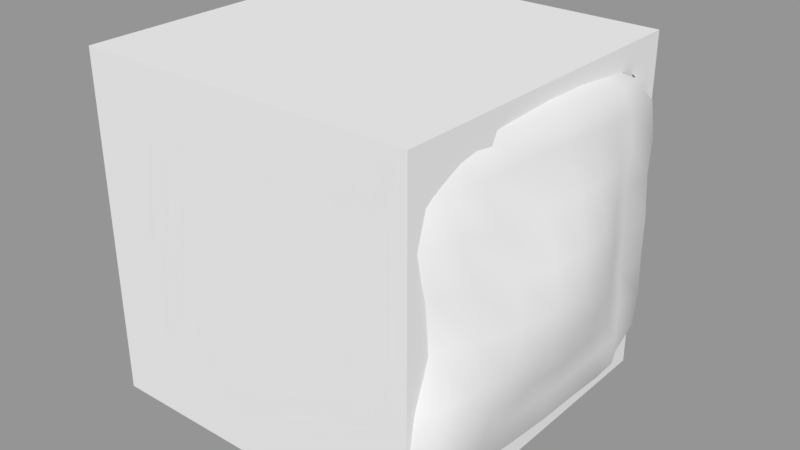 # Source: TV_Set.blend  (saved by Blender 2.79.0; exported with 4.5.12 LTS)
import bpy
from mathutils import Matrix  # noqa: F401  (used for matrix-valued properties, if any)

bpy.ops.wm.read_factory_settings(use_empty=True)
scene = bpy.context.scene
scene.name = 'Scene'

# ---- collections
col_collection_1 = bpy.data.collections.new('Collection 1'); scene.collection.children.link(col_collection_1)

# ---- materials (node trees are filled in below, after node groups)
mat_material = bpy.data.materials.new('Material')
mat_material.alpha_threshold = 0.0
mat_material.use_transparent_shadow = False
mat_material.roughness = 0.5
mat_material.line_color = (0.0, 0.0, 0.0, 1.0)

# ---- material node trees

# ---- meshes
me_cube_001 = bpy.data.meshes.new('Cube.001')
me_cube_001.from_pydata([(0.9201, 0.9582, 0.6576), (0.9383, 0.9925, 0.4638), (0.9867, 0.9885, 0.2497), (1.005, 0.9815, 0.01392), (0.9982, 0.9922, -0.234), (0.9977, 0.9954, -0.4585), (0.9436, 0.9568, -0.6572), (0.9587, 0.8089, 0.825), (1.059, 0.8899, 0.6646), (1.074, 0.9111, 0.4698), (1.076, 0.8904, 0.2539), (1.097, 0.8811, 0.01327), (1.089, 0.8957, -0.2381), (1.091, 0.909, -0.4651), (1.084, 0.8882, -0.6647), (1.038, 0.811, -0.825), (0.8961, 0.5413, 0.92), (1.049, 0.7019, 0.8368), (1.051, 0.6983, 0.6607), (1.068, 0.7029, 0.4629), (1.069, 0.671, 0.2478), (1.089, 0.6578, 0.009072), (1.081, 0.6755, -0.2365), (1.085, 0.7008, -0.4594), (1.083, 0.6939, -0.6595), (1.083, 0.692, -0.8259), (0.9421, 0.5434, -0.947), (0.9153, 0.3825, 0.9369), (1.062, 0.5347, 0.8528), (1.066, 0.5273, 0.6652), (1.116, 0.5125, 0.4498), (1.139, 0.4699, 0.2334), (1.159, 0.4514, 0.003997), (1.148, 0.4714, -0.2283), (1.134, 0.5069, -0.4461), (1.092, 0.5087, -0.652), (1.091, 0.5141, -0.8212), (0.9599, 0.3837, -0.9437), (0.93, 0.1808, 0.9502), (1.065, 0.3099, 0.8708), (1.073, 0.3153, 0.6821), (1.141, 0.2974, 0.4492), (1.205, 0.2458, 0.2184), (1.227, 0.2202, 0.0007758), (1.211, 0.2422, -0.2169), (1.156, 0.2748, -0.4374), (1.095, 0.2721, -0.6445), (1.088, 0.2796, -0.8117), (0.9724, 0.1822, -0.9356), (0.9189, -0.05176, 0.9572), (1.06, 0.03434, 0.8824), (1.074, 0.04912, 0.6994), (1.151, 0.06812, 0.4643), (1.23, 0.02412, 0.2154), (1.258, -0.004104, -0.0003146), (1.235, 0.00699, -0.2131), (1.17, 0.01705, -0.4336), (1.101, -0.007592, -0.637), (1.088, 0.00561, -0.8034), (0.9731, -0.04477, -0.9315), (0.8939, -0.2876, 0.9599), (1.024, -0.2705, 0.8874), (1.04, -0.2723, 0.708), (1.122, -0.2054, 0.4783), (1.212, -0.1983, 0.227), (1.246, -0.2151, -0.001745), (1.219, -0.2357, -0.2191), (1.148, -0.2707, -0.4381), (1.076, -0.3149, -0.6424), (1.064, -0.2765, -0.81), (0.9518, -0.2676, -0.9373), (0.8787, -0.4794, 0.969), (0.9765, -0.533, 0.9018), (1.052, -0.5766, 0.724), (1.103, -0.4984, 0.496), (1.154, -0.4269, 0.2468), (1.194, -0.4316, -0.002857), (1.169, -0.479, -0.2387), (1.131, -0.5402, -0.4642), (1.087, -0.5812, -0.6699), (1.017, -0.5151, -0.8343), (0.9364, -0.4522, -0.9528), (0.8509, -0.6233, 0.9782), (0.9546, -0.7259, 0.9173), (1.004, -0.8133, 0.7433), (1.078, -0.7461, 0.5166), (1.102, -0.6565, 0.2631), (1.108, -0.6441, -0.002806), (1.121, -0.7076, -0.2569), (1.108, -0.7647, -0.4915), (1.086, -0.785, -0.6995), (1.006, -0.6872, -0.8614), (0.914, -0.5853, -0.9716), (0.898, -0.8605, 0.9184), (0.9843, -0.9101, 0.7465), (1.001, -0.9359, 0.5217), (1.034, -0.8505, 0.2695), (1.026, -0.8291, -0.00353), (1.061, -0.8931, -0.2654), (1.074, -0.9351, -0.5025), (1.032, -0.8738, -0.7103), (0.9634, -0.8128, -0.8713), (0.9025, -1.0, 0.7315), (0.9548, -0.9839, 0.511), (0.9513, -0.9246, 0.2644), (0.9464, -0.9074, -0.05143), (0.9761, -0.9608, -0.2623), (0.9921, -0.985, -0.4956), (0.9556, -0.9652, -0.7011)], [], [(3, 2, 10, 11), (4, 3, 11, 12), (5, 4, 12, 13), (6, 5, 13, 14), (1, 0, 8, 9), (2, 1, 9, 10), (15, 14, 24, 25), (8, 7, 17, 18), (9, 8, 18, 19), (10, 9, 19, 20), (11, 10, 20, 21), (12, 11, 21, 22), (13, 12, 22, 23), (14, 13, 23, 24), (22, 21, 32, 33), (23, 22, 33, 34), (24, 23, 34, 35), (17, 16, 27, 28), (25, 24, 35, 36), (18, 17, 28, 29), (26, 25, 36, 37), (19, 18, 29, 30), (20, 19, 30, 31), (21, 20, 31, 32), (29, 28, 39, 40), (37, 36, 47, 48), (30, 29, 40, 41), (31, 30, 41, 42), (32, 31, 42, 43), (33, 32, 43, 44), (34, 33, 44, 45), (35, 34, 45, 46), (28, 27, 38, 39), (36, 35, 46, 47), (44, 43, 54, 55), (45, 44, 55, 56), (46, 45, 56, 57), (39, 38, 49, 50), (47, 46, 57, 58), (40, 39, 50, 51), (48, 47, 58, 59), (41, 40, 51, 52), (42, 41, 52, 53), (43, 42, 53, 54), (59, 58, 69, 70), (52, 51, 62, 63), (53, 52, 63, 64), (54, 53, 64, 65), (55, 54, 65, 66), (56, 55, 66, 67), (57, 56, 67, 68), (50, 49, 60, 61), (58, 57, 68, 69), (51, 50, 61, 62), (67, 66, 77, 78), (68, 67, 78, 79), (61, 60, 71, 72), (69, 68, 79, 80), (62, 61, 72, 73), (70, 69, 80, 81), (63, 62, 73, 74), (64, 63, 74, 75), (65, 64, 75, 76), (66, 65, 76, 77), (75, 74, 85, 86), (76, 75, 86, 87), (77, 76, 87, 88), (78, 77, 88, 89), (79, 78, 89, 90), (72, 71, 82, 83), (80, 79, 90, 91), (73, 72, 83, 84), (81, 80, 91, 92), (74, 73, 84, 85), (90, 89, 99, 100), (91, 90, 100, 101), (84, 83, 93, 94), (85, 84, 94, 95), (86, 85, 95, 96), (87, 86, 96, 97), (88, 87, 97, 98), (89, 88, 98, 99), (96, 95, 103, 104), (97, 96, 104, 105), (98, 97, 105, 106), (99, 98, 106, 107), (100, 99, 107, 108), (95, 94, 102, 103)])
me_cube_001.polygons.foreach_set('use_smooth', [True] * 88)
me_cube_001.materials.append(mat_material)
me_cube_001.use_remesh_preserve_volume = False
me_cube_001.use_remesh_preserve_attributes = False
me_cube_001.use_mirror_vertex_groups = False
me_cube_001.update()
me_cube = bpy.data.meshes.new('Cube')
me_cube.from_pydata([(1.0, 1.0, -1.0), (1.0, -1.0, -1.0), (-1.0, -1.0, -1.0), (-1.0, 1.0, -1.0), (1.0, 1.0, 1.0), (1.0, -1.0, 1.0), (-1.0, -1.0, 1.0), (-1.0, 1.0, 1.0)], [], [(0, 1, 2, 3), (4, 7, 6, 5), (0, 4, 5, 1), (1, 5, 6, 2), (2, 6, 7, 3), (4, 0, 3, 7)])
me_cube.materials.append(mat_material)
me_cube.use_remesh_preserve_volume = False
me_cube.use_remesh_preserve_attributes = False
me_cube.use_mirror_vertex_groups = False
me_cube.update()

# ---- objects
ob_tv_screen = bpy.data.objects.new('TV Screen', me_cube_001)
ob_tv_box = bpy.data.objects.new('TV Box', me_cube)

# ---- transforms, parenting, visibility, modifiers, constraints
ob_tv_screen.location = (0.0, 0.0, 1.0)
ob_tv_screen.lock_rotations_4d = False
ob_tv_screen.empty_display_type = 'ARROWS'
ob_tv_screen.lineart.crease_threshold = 0.0
ob_tv_box.location = (0.0, 0.0, 1.0)
ob_tv_box.lock_rotations_4d = False
ob_tv_box.empty_display_type = 'ARROWS'
ob_tv_box.lineart.crease_threshold = 0.0

# ---- collection membership
col_collection_1.objects.link(ob_tv_screen)
col_collection_1.objects.link(ob_tv_box)

# ---- scene / render settings (as saved in the file)
scene.frame_start = 1; scene.frame_end = 250; scene.frame_set(1)
scene.render.engine = 'BLENDER_EEVEE_NEXT'
scene.render.resolution_percentage = 50
scene.render.dither_intensity = 0.0
scene.cycles.use_denoising = False
scene.cycles.samples = 128
scene.cycles.sampling_pattern = 'TABULATED_SOBOL'
scene.cycles.use_adaptive_sampling = False
scene.cycles.use_light_tree = False
scene.cycles.blur_glossy = 0.0
scene.cycles.sample_clamp_indirect = 0.0
scene.view_settings.view_transform = 'Standard'
bpy.context.view_layer.update()

# ---- added for rendering (the .blend has no active camera and no usable light): camera, sun + grey world if the file has none
cam_auto = bpy.data.cameras.new('AutoCamera')
cam_auto.lens = 50.0
cam_auto.sensor_width = 36.0
cam_auto.clip_end = 1000.0
ob_auto_camera = bpy.data.objects.new('AutoCamera', cam_auto)
scene.collection.objects.link(ob_auto_camera)
ob_auto_camera.location = (3.47759, -4.01857, 3.67893)
ob_auto_camera.rotation_euler = (1.09748, -7.21219e-08, 0.694738)
scene.camera = ob_auto_camera
light_auto_sun = bpy.data.lights.new('AutoSun', 'SUN')
light_auto_sun.energy = 3.0
light_auto_sun.angle = 0.0523599
ob_auto_sun = bpy.data.objects.new('AutoSun', light_auto_sun)
scene.collection.objects.link(ob_auto_sun)
ob_auto_sun.rotation_euler = (0.872665, 0.174533, 0.523599)
if scene.world is None:
    world_auto = bpy.data.worlds.new('AutoWorld')
    world_auto.color = (0.3, 0.3, 0.3)
    scene.world = world_auto
bpy.context.view_layer.update()
